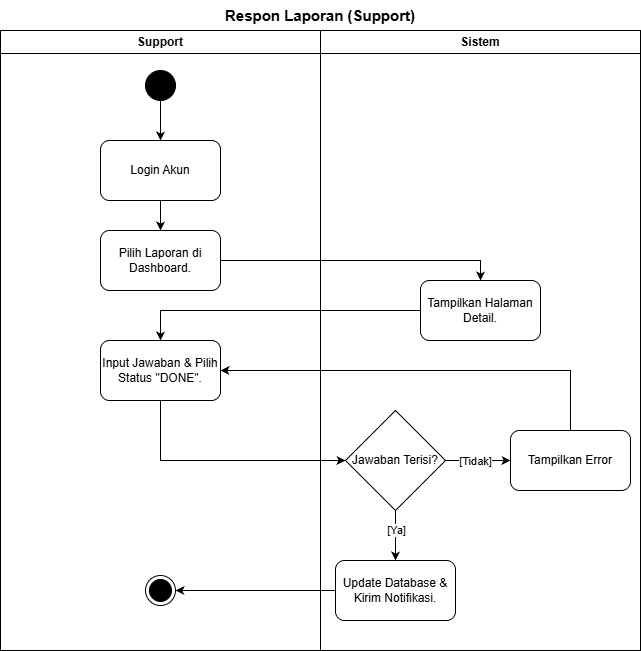

The diagram above was exported from draw.io. Its source (the exported page's mxGraphModel, read from the mxfile embedded in the PNG):
<mxGraphModel dx="784" dy="1136" grid="1" gridSize="10" guides="1" tooltips="1" connect="1" arrows="1" fold="1" page="1" pageScale="1" pageWidth="850" pageHeight="1100" math="0" shadow="0">
  <root>
    <mxCell id="0" />
    <mxCell id="1" parent="0" />
    <mxCell id="dSCza7qLcznixEbb1y3K-1" parent="1" style="swimlane;whiteSpace=wrap;html=1;labelBackgroundColor=none;" value="Support" vertex="1">
      <mxGeometry height="620" width="320" x="20" y="50" as="geometry" />
    </mxCell>
    <mxCell id="dSCza7qLcznixEbb1y3K-2" edge="1" parent="dSCza7qLcznixEbb1y3K-1" source="dSCza7qLcznixEbb1y3K-3" style="edgeStyle=orthogonalEdgeStyle;rounded=0;orthogonalLoop=1;jettySize=auto;html=1;" target="dSCza7qLcznixEbb1y3K-5">
      <mxGeometry relative="1" as="geometry" />
    </mxCell>
    <mxCell id="dSCza7qLcznixEbb1y3K-3" parent="dSCza7qLcznixEbb1y3K-1" style="ellipse;fillColor=strokeColor;html=1;" value="" vertex="1">
      <mxGeometry height="30" width="30" x="145" y="40" as="geometry" />
    </mxCell>
    <mxCell id="dSCza7qLcznixEbb1y3K-4" edge="1" parent="dSCza7qLcznixEbb1y3K-1" source="dSCza7qLcznixEbb1y3K-5" style="edgeStyle=orthogonalEdgeStyle;rounded=0;orthogonalLoop=1;jettySize=auto;html=1;" target="dSCza7qLcznixEbb1y3K-6">
      <mxGeometry relative="1" as="geometry" />
    </mxCell>
    <mxCell id="dSCza7qLcznixEbb1y3K-5" parent="dSCza7qLcznixEbb1y3K-1" style="rounded=1;whiteSpace=wrap;html=1;" value="Login Akun" vertex="1">
      <mxGeometry height="60" width="120" x="100" y="110" as="geometry" />
    </mxCell>
    <mxCell id="dSCza7qLcznixEbb1y3K-6" parent="dSCza7qLcznixEbb1y3K-1" style="rounded=1;whiteSpace=wrap;html=1;" value="Pilih Laporan di Dashboard." vertex="1">
      <mxGeometry height="60" width="120" x="100" y="200" as="geometry" />
    </mxCell>
    <mxCell id="dSCza7qLcznixEbb1y3K-8" parent="dSCza7qLcznixEbb1y3K-1" style="rounded=1;whiteSpace=wrap;html=1;" value="Input Jawaban &amp;amp; Pilih Status &quot;DONE&quot;." vertex="1">
      <mxGeometry height="60" width="120" x="100" y="310" as="geometry" />
    </mxCell>
    <mxCell id="dSCza7qLcznixEbb1y3K-9" parent="dSCza7qLcznixEbb1y3K-1" style="ellipse;html=1;shape=endState;fillColor=strokeColor;" value="" vertex="1">
      <mxGeometry height="30" width="30" x="145" y="545" as="geometry" />
    </mxCell>
    <mxCell id="dSCza7qLcznixEbb1y3K-11" parent="1" style="swimlane;whiteSpace=wrap;html=1;labelBackgroundColor=none;" value="Sistem" vertex="1">
      <mxGeometry height="620" width="320" x="340" y="50" as="geometry" />
    </mxCell>
    <mxCell id="dSCza7qLcznixEbb1y3K-12" parent="dSCza7qLcznixEbb1y3K-11" style="rounded=1;whiteSpace=wrap;html=1;" value="Tampilkan Halaman Detail." vertex="1">
      <mxGeometry height="60" width="120" x="100" y="250" as="geometry" />
    </mxCell>
    <mxCell id="dSCza7qLcznixEbb1y3K-13" edge="1" parent="dSCza7qLcznixEbb1y3K-11" source="dSCza7qLcznixEbb1y3K-17" style="edgeStyle=orthogonalEdgeStyle;rounded=0;orthogonalLoop=1;jettySize=auto;html=1;entryX=0;entryY=0.5;entryDx=0;entryDy=0;" target="dSCza7qLcznixEbb1y3K-18">
      <mxGeometry relative="1" as="geometry" />
    </mxCell>
    <mxCell id="dSCza7qLcznixEbb1y3K-14" connectable="0" parent="dSCza7qLcznixEbb1y3K-13" style="edgeLabel;html=1;align=center;verticalAlign=middle;resizable=0;points=[];" value="[Tidak]" vertex="1">
      <mxGeometry relative="1" x="-0.1077" as="geometry">
        <mxPoint as="offset" />
      </mxGeometry>
    </mxCell>
    <mxCell id="dSCza7qLcznixEbb1y3K-15" edge="1" parent="dSCza7qLcznixEbb1y3K-11" source="dSCza7qLcznixEbb1y3K-17" style="edgeStyle=orthogonalEdgeStyle;rounded=0;orthogonalLoop=1;jettySize=auto;html=1;entryX=0.5;entryY=0;entryDx=0;entryDy=0;" target="dSCza7qLcznixEbb1y3K-20">
      <mxGeometry relative="1" as="geometry" />
    </mxCell>
    <mxCell id="dSCza7qLcznixEbb1y3K-16" connectable="0" parent="dSCza7qLcznixEbb1y3K-15" style="edgeLabel;html=1;align=center;verticalAlign=middle;resizable=0;points=[];" value="[Ya]" vertex="1">
      <mxGeometry relative="1" x="-0.24" as="geometry">
        <mxPoint as="offset" />
      </mxGeometry>
    </mxCell>
    <mxCell id="dSCza7qLcznixEbb1y3K-17" parent="dSCza7qLcznixEbb1y3K-11" style="rhombus;whiteSpace=wrap;html=1;" value="Jawaban Terisi?" vertex="1">
      <mxGeometry height="100" width="100" x="25" y="380" as="geometry" />
    </mxCell>
    <mxCell id="dSCza7qLcznixEbb1y3K-18" parent="dSCza7qLcznixEbb1y3K-11" style="rounded=1;whiteSpace=wrap;html=1;" value="Tampilkan Error" vertex="1">
      <mxGeometry height="60" width="120" x="190" y="400" as="geometry" />
    </mxCell>
    <mxCell id="dSCza7qLcznixEbb1y3K-20" parent="dSCza7qLcznixEbb1y3K-11" style="rounded=1;whiteSpace=wrap;html=1;" value="Update Database &amp;amp; Kirim Notifikasi." vertex="1">
      <mxGeometry height="60" width="120" x="15" y="530" as="geometry" />
    </mxCell>
    <mxCell id="dSCza7qLcznixEbb1y3K-24" edge="1" parent="1" source="dSCza7qLcznixEbb1y3K-6" style="edgeStyle=orthogonalEdgeStyle;rounded=0;orthogonalLoop=1;jettySize=auto;html=1;entryX=0.5;entryY=0;entryDx=0;entryDy=0;" target="dSCza7qLcznixEbb1y3K-12">
      <mxGeometry relative="1" as="geometry" />
    </mxCell>
    <mxCell id="dSCza7qLcznixEbb1y3K-25" edge="1" parent="1" source="dSCza7qLcznixEbb1y3K-12" style="edgeStyle=orthogonalEdgeStyle;rounded=0;orthogonalLoop=1;jettySize=auto;html=1;entryX=0.5;entryY=0;entryDx=0;entryDy=0;" target="dSCza7qLcznixEbb1y3K-8">
      <mxGeometry relative="1" as="geometry" />
    </mxCell>
    <mxCell id="dSCza7qLcznixEbb1y3K-29" parent="1" style="text;html=1;whiteSpace=wrap;strokeColor=none;fillColor=none;align=center;verticalAlign=middle;rounded=0;" value="&lt;span style=&quot;font-size: 15px;&quot;&gt;&lt;b&gt;Respon Laporan (Support)&lt;/b&gt;&lt;/span&gt;" vertex="1">
      <mxGeometry height="30" width="640" x="20" y="20" as="geometry" />
    </mxCell>
    <mxCell id="dSCza7qLcznixEbb1y3K-31" edge="1" parent="1" source="dSCza7qLcznixEbb1y3K-8" style="edgeStyle=orthogonalEdgeStyle;rounded=0;orthogonalLoop=1;jettySize=auto;html=1;entryX=0;entryY=0.5;entryDx=0;entryDy=0;" target="dSCza7qLcznixEbb1y3K-17">
      <mxGeometry relative="1" as="geometry">
        <Array as="points">
          <mxPoint x="180" y="480" />
        </Array>
      </mxGeometry>
    </mxCell>
    <mxCell id="dSCza7qLcznixEbb1y3K-32" edge="1" parent="1" source="dSCza7qLcznixEbb1y3K-18" style="edgeStyle=orthogonalEdgeStyle;rounded=0;orthogonalLoop=1;jettySize=auto;html=1;entryX=1;entryY=0.5;entryDx=0;entryDy=0;" target="dSCza7qLcznixEbb1y3K-8">
      <mxGeometry relative="1" as="geometry">
        <Array as="points">
          <mxPoint x="590" y="390" />
        </Array>
      </mxGeometry>
    </mxCell>
    <mxCell id="dSCza7qLcznixEbb1y3K-33" edge="1" parent="1" source="dSCza7qLcznixEbb1y3K-20" style="edgeStyle=orthogonalEdgeStyle;rounded=0;orthogonalLoop=1;jettySize=auto;html=1;entryX=1;entryY=0.5;entryDx=0;entryDy=0;" target="dSCza7qLcznixEbb1y3K-9">
      <mxGeometry relative="1" as="geometry" />
    </mxCell>
  </root>
</mxGraphModel>